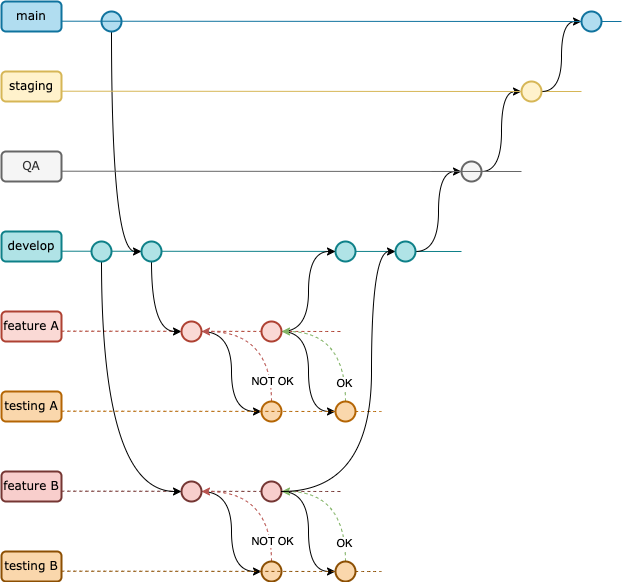

The diagram above was exported from draw.io. Its source (the exported page's mxGraphModel, read from the mxfile embedded in the PNG):
<mxGraphModel dx="1318" dy="786" grid="1" gridSize="10" guides="1" tooltips="1" connect="1" arrows="1" fold="1" page="1" pageScale="1" pageWidth="827" pageHeight="1169" math="0" shadow="0">
  <root>
    <mxCell id="0" />
    <mxCell id="1" parent="0" />
    <mxCell id="jv3ovI_UVqGZZUVcW93d-1" value="" style="endArrow=none;html=1;rounded=0;curved=1;fillColor=#b0e3e6;strokeColor=#0e8088;" parent="1" edge="1">
      <mxGeometry width="50" height="50" relative="1" as="geometry">
        <mxPoint x="120" y="279.70000000000005" as="sourcePoint" />
        <mxPoint x="520" y="280" as="targetPoint" />
      </mxGeometry>
    </mxCell>
    <mxCell id="jv3ovI_UVqGZZUVcW93d-2" value="" style="endArrow=none;html=1;rounded=0;curved=1;fillColor=#fad7ac;strokeColor=#b46504;startArrow=none;dashed=1;" parent="1" source="jv3ovI_UVqGZZUVcW93d-26" edge="1">
      <mxGeometry width="50" height="50" relative="1" as="geometry">
        <mxPoint x="120" y="439.70000000000005" as="sourcePoint" />
        <mxPoint x="440" y="440" as="targetPoint" />
      </mxGeometry>
    </mxCell>
    <mxCell id="jv3ovI_UVqGZZUVcW93d-3" value="" style="endArrow=none;html=1;rounded=0;curved=1;fillColor=#fad9d5;strokeColor=#ae4132;dashed=1;" parent="1" edge="1">
      <mxGeometry width="50" height="50" relative="1" as="geometry">
        <mxPoint x="120" y="359.70000000000016" as="sourcePoint" />
        <mxPoint x="400" y="360" as="targetPoint" />
      </mxGeometry>
    </mxCell>
    <mxCell id="jv3ovI_UVqGZZUVcW93d-4" value="" style="endArrow=none;html=1;rounded=0;curved=1;fillColor=#b1ddf0;strokeColor=#10739e;startArrow=none;" parent="1" source="jv3ovI_UVqGZZUVcW93d-20" edge="1">
      <mxGeometry width="50" height="50" relative="1" as="geometry">
        <mxPoint x="120" y="49.700000000000045" as="sourcePoint" />
        <mxPoint x="680" y="50" as="targetPoint" />
      </mxGeometry>
    </mxCell>
    <mxCell id="jv3ovI_UVqGZZUVcW93d-5" value="main" style="text;html=1;strokeColor=#10739e;fillColor=#b1ddf0;align=center;verticalAlign=middle;whiteSpace=wrap;rounded=1;fontFamily=Verdana;strokeWidth=2;" parent="1" vertex="1">
      <mxGeometry x="60" y="30" width="60" height="30" as="geometry" />
    </mxCell>
    <mxCell id="jv3ovI_UVqGZZUVcW93d-6" value="develop" style="text;html=1;strokeColor=#0e8088;fillColor=#b0e3e6;align=center;verticalAlign=middle;whiteSpace=wrap;rounded=1;fontFamily=Verdana;strokeWidth=2;" parent="1" vertex="1">
      <mxGeometry x="60" y="260" width="60" height="30" as="geometry" />
    </mxCell>
    <mxCell id="jv3ovI_UVqGZZUVcW93d-7" value="testing A" style="text;html=1;strokeColor=#b46504;fillColor=#fad7ac;align=center;verticalAlign=middle;whiteSpace=wrap;rounded=1;fontFamily=Verdana;strokeWidth=2;" parent="1" vertex="1">
      <mxGeometry x="60" y="420" width="60" height="30" as="geometry" />
    </mxCell>
    <mxCell id="jv3ovI_UVqGZZUVcW93d-8" style="edgeStyle=orthogonalEdgeStyle;rounded=0;orthogonalLoop=1;jettySize=auto;html=1;exitX=0.5;exitY=1;exitDx=0;exitDy=0;entryX=0;entryY=0.5;entryDx=0;entryDy=0;curved=1;" parent="1" source="jv3ovI_UVqGZZUVcW93d-9" target="jv3ovI_UVqGZZUVcW93d-11" edge="1">
      <mxGeometry relative="1" as="geometry" />
    </mxCell>
    <mxCell id="jv3ovI_UVqGZZUVcW93d-9" value="" style="ellipse;whiteSpace=wrap;html=1;aspect=fixed;fontFamily=Verdana;strokeWidth=2;fillColor=#b1ddf0;strokeColor=#10739e;" parent="1" vertex="1">
      <mxGeometry x="160" y="40" width="20" height="20" as="geometry" />
    </mxCell>
    <mxCell id="jv3ovI_UVqGZZUVcW93d-10" style="edgeStyle=orthogonalEdgeStyle;curved=1;rounded=0;orthogonalLoop=1;jettySize=auto;html=1;exitX=0.5;exitY=1;exitDx=0;exitDy=0;entryX=0;entryY=0.5;entryDx=0;entryDy=0;" parent="1" source="jv3ovI_UVqGZZUVcW93d-11" target="jv3ovI_UVqGZZUVcW93d-13" edge="1">
      <mxGeometry relative="1" as="geometry" />
    </mxCell>
    <mxCell id="jv3ovI_UVqGZZUVcW93d-11" value="" style="ellipse;whiteSpace=wrap;html=1;aspect=fixed;fontFamily=Verdana;strokeWidth=2;fillColor=#b0e3e6;strokeColor=#0e8088;" parent="1" vertex="1">
      <mxGeometry x="200" y="270" width="20" height="20" as="geometry" />
    </mxCell>
    <mxCell id="jv3ovI_UVqGZZUVcW93d-12" style="edgeStyle=orthogonalEdgeStyle;curved=1;rounded=0;orthogonalLoop=1;jettySize=auto;html=1;exitX=1;exitY=0.5;exitDx=0;exitDy=0;entryX=0;entryY=0.5;entryDx=0;entryDy=0;" parent="1" source="jv3ovI_UVqGZZUVcW93d-13" target="jv3ovI_UVqGZZUVcW93d-16" edge="1">
      <mxGeometry relative="1" as="geometry" />
    </mxCell>
    <mxCell id="jv3ovI_UVqGZZUVcW93d-13" value="" style="ellipse;whiteSpace=wrap;html=1;aspect=fixed;fontFamily=Verdana;strokeWidth=2;fillColor=#fad9d5;strokeColor=#ae4132;" parent="1" vertex="1">
      <mxGeometry x="240" y="350" width="20" height="20" as="geometry" />
    </mxCell>
    <mxCell id="jv3ovI_UVqGZZUVcW93d-14" style="edgeStyle=orthogonalEdgeStyle;rounded=0;orthogonalLoop=1;jettySize=auto;html=1;exitX=0.5;exitY=0;exitDx=0;exitDy=0;curved=1;entryX=1;entryY=0.5;entryDx=0;entryDy=0;fillColor=#f8cecc;strokeColor=#b85450;dashed=1;" parent="1" source="jv3ovI_UVqGZZUVcW93d-16" target="jv3ovI_UVqGZZUVcW93d-13" edge="1">
      <mxGeometry relative="1" as="geometry">
        <mxPoint x="310" y="370" as="targetPoint" />
      </mxGeometry>
    </mxCell>
    <mxCell id="jv3ovI_UVqGZZUVcW93d-15" value="NOT OK" style="edgeLabel;html=1;align=center;verticalAlign=middle;resizable=0;points=[];" parent="jv3ovI_UVqGZZUVcW93d-14" connectable="0" vertex="1">
      <mxGeometry x="-0.3964" y="10" relative="1" as="geometry">
        <mxPoint x="10" y="22" as="offset" />
      </mxGeometry>
    </mxCell>
    <mxCell id="jv3ovI_UVqGZZUVcW93d-16" value="" style="ellipse;whiteSpace=wrap;html=1;aspect=fixed;fontFamily=Verdana;strokeWidth=2;fillColor=#fad7ac;strokeColor=#b46504;" parent="1" vertex="1">
      <mxGeometry x="320" y="430" width="20" height="20" as="geometry" />
    </mxCell>
    <mxCell id="jv3ovI_UVqGZZUVcW93d-17" style="edgeStyle=orthogonalEdgeStyle;curved=1;rounded=0;orthogonalLoop=1;jettySize=auto;html=1;entryX=0;entryY=0.5;entryDx=0;entryDy=0;exitX=1;exitY=0.5;exitDx=0;exitDy=0;" parent="1" source="jv3ovI_UVqGZZUVcW93d-64" target="jv3ovI_UVqGZZUVcW93d-51" edge="1">
      <mxGeometry relative="1" as="geometry">
        <mxPoint x="480" y="280" as="sourcePoint" />
      </mxGeometry>
    </mxCell>
    <mxCell id="jv3ovI_UVqGZZUVcW93d-18" value="" style="ellipse;whiteSpace=wrap;html=1;aspect=fixed;fontFamily=Verdana;strokeWidth=2;fillColor=#b0e3e6;strokeColor=#0e8088;" parent="1" vertex="1">
      <mxGeometry x="394" y="270" width="20" height="20" as="geometry" />
    </mxCell>
    <mxCell id="jv3ovI_UVqGZZUVcW93d-19" value="feature A" style="text;html=1;strokeColor=#ae4132;fillColor=#fad9d5;align=center;verticalAlign=middle;whiteSpace=wrap;rounded=1;fontFamily=Verdana;strokeWidth=2;" parent="1" vertex="1">
      <mxGeometry x="60" y="340" width="60" height="30" as="geometry" />
    </mxCell>
    <mxCell id="jv3ovI_UVqGZZUVcW93d-21" style="edgeStyle=orthogonalEdgeStyle;curved=1;rounded=0;orthogonalLoop=1;jettySize=auto;html=1;exitX=1;exitY=0.5;exitDx=0;exitDy=0;entryX=0;entryY=0.5;entryDx=0;entryDy=0;" parent="1" source="jv3ovI_UVqGZZUVcW93d-23" target="jv3ovI_UVqGZZUVcW93d-26" edge="1">
      <mxGeometry relative="1" as="geometry" />
    </mxCell>
    <mxCell id="jv3ovI_UVqGZZUVcW93d-22" style="edgeStyle=orthogonalEdgeStyle;curved=1;rounded=0;orthogonalLoop=1;jettySize=auto;html=1;exitX=1;exitY=0.5;exitDx=0;exitDy=0;entryX=0;entryY=0.5;entryDx=0;entryDy=0;" parent="1" source="jv3ovI_UVqGZZUVcW93d-23" target="jv3ovI_UVqGZZUVcW93d-18" edge="1">
      <mxGeometry relative="1" as="geometry" />
    </mxCell>
    <mxCell id="jv3ovI_UVqGZZUVcW93d-23" value="" style="ellipse;whiteSpace=wrap;html=1;aspect=fixed;fontFamily=Verdana;strokeWidth=2;fillColor=#fad9d5;strokeColor=#ae4132;" parent="1" vertex="1">
      <mxGeometry x="319.99" y="350" width="20" height="20" as="geometry" />
    </mxCell>
    <mxCell id="jv3ovI_UVqGZZUVcW93d-24" style="edgeStyle=orthogonalEdgeStyle;curved=1;rounded=0;orthogonalLoop=1;jettySize=auto;html=1;exitX=0.5;exitY=0;exitDx=0;exitDy=0;entryX=1;entryY=0.5;entryDx=0;entryDy=0;dashed=1;fillColor=#d5e8d4;strokeColor=#82b366;" parent="1" source="jv3ovI_UVqGZZUVcW93d-26" target="jv3ovI_UVqGZZUVcW93d-23" edge="1">
      <mxGeometry relative="1" as="geometry" />
    </mxCell>
    <mxCell id="jv3ovI_UVqGZZUVcW93d-25" value="OK" style="edgeLabel;html=1;align=center;verticalAlign=middle;resizable=0;points=[];" parent="jv3ovI_UVqGZZUVcW93d-24" connectable="0" vertex="1">
      <mxGeometry x="-0.7232" y="2" relative="1" as="geometry">
        <mxPoint as="offset" />
      </mxGeometry>
    </mxCell>
    <mxCell id="jv3ovI_UVqGZZUVcW93d-26" value="" style="ellipse;whiteSpace=wrap;html=1;aspect=fixed;fontFamily=Verdana;strokeWidth=2;fillColor=#fad7ac;strokeColor=#b46504;" parent="1" vertex="1">
      <mxGeometry x="394" y="430" width="20" height="20" as="geometry" />
    </mxCell>
    <mxCell id="jv3ovI_UVqGZZUVcW93d-27" value="" style="endArrow=none;html=1;rounded=0;curved=1;fillColor=#fad7ac;strokeColor=#b46504;dashed=1;" parent="1" target="jv3ovI_UVqGZZUVcW93d-26" edge="1">
      <mxGeometry width="50" height="50" relative="1" as="geometry">
        <mxPoint x="120" y="439.69999999999993" as="sourcePoint" />
        <mxPoint x="489.9999999999998" y="440" as="targetPoint" />
      </mxGeometry>
    </mxCell>
    <mxCell id="jv3ovI_UVqGZZUVcW93d-29" value="" style="endArrow=none;html=1;rounded=0;curved=1;fillColor=#fff2cc;strokeColor=#d6b656;startArrow=none;" parent="1" source="jv3ovI_UVqGZZUVcW93d-32" edge="1">
      <mxGeometry width="50" height="50" relative="1" as="geometry">
        <mxPoint x="120" y="119.70000000000005" as="sourcePoint" />
        <mxPoint x="640" y="120" as="targetPoint" />
      </mxGeometry>
    </mxCell>
    <mxCell id="jv3ovI_UVqGZZUVcW93d-30" value="staging" style="text;html=1;strokeColor=#d6b656;fillColor=#fff2cc;align=center;verticalAlign=middle;whiteSpace=wrap;rounded=1;fontFamily=Verdana;strokeWidth=2;" parent="1" vertex="1">
      <mxGeometry x="60" y="100" width="60" height="30" as="geometry" />
    </mxCell>
    <mxCell id="jv3ovI_UVqGZZUVcW93d-33" value="" style="endArrow=none;html=1;rounded=0;curved=1;fillColor=#fad7ac;strokeColor=#8C4F03;startArrow=none;dashed=1;" parent="1" source="jv3ovI_UVqGZZUVcW93d-46" edge="1">
      <mxGeometry width="50" height="50" relative="1" as="geometry">
        <mxPoint x="120" y="599.7" as="sourcePoint" />
        <mxPoint x="440" y="600" as="targetPoint" />
      </mxGeometry>
    </mxCell>
    <mxCell id="jv3ovI_UVqGZZUVcW93d-34" value="" style="endArrow=none;html=1;rounded=0;curved=1;fillColor=#f8cecc;strokeColor=#753633;dashed=1;" parent="1" edge="1">
      <mxGeometry width="50" height="50" relative="1" as="geometry">
        <mxPoint x="120" y="519.7000000000002" as="sourcePoint" />
        <mxPoint x="400" y="520" as="targetPoint" />
      </mxGeometry>
    </mxCell>
    <mxCell id="jv3ovI_UVqGZZUVcW93d-35" value="testing B" style="text;html=1;strokeColor=#8C4F03;fillColor=#fad7ac;align=center;verticalAlign=middle;whiteSpace=wrap;rounded=1;fontFamily=Verdana;strokeWidth=2;" parent="1" vertex="1">
      <mxGeometry x="60" y="580" width="60" height="30" as="geometry" />
    </mxCell>
    <mxCell id="jv3ovI_UVqGZZUVcW93d-36" style="edgeStyle=orthogonalEdgeStyle;curved=1;rounded=0;orthogonalLoop=1;jettySize=auto;html=1;exitX=1;exitY=0.5;exitDx=0;exitDy=0;entryX=0;entryY=0.5;entryDx=0;entryDy=0;" parent="1" source="jv3ovI_UVqGZZUVcW93d-37" target="jv3ovI_UVqGZZUVcW93d-40" edge="1">
      <mxGeometry relative="1" as="geometry" />
    </mxCell>
    <mxCell id="jv3ovI_UVqGZZUVcW93d-37" value="" style="ellipse;whiteSpace=wrap;html=1;aspect=fixed;fontFamily=Verdana;strokeWidth=2;fillColor=#f8cecc;strokeColor=#753633;" parent="1" vertex="1">
      <mxGeometry x="240" y="510" width="20" height="20" as="geometry" />
    </mxCell>
    <mxCell id="jv3ovI_UVqGZZUVcW93d-38" style="edgeStyle=orthogonalEdgeStyle;rounded=0;orthogonalLoop=1;jettySize=auto;html=1;exitX=0.5;exitY=0;exitDx=0;exitDy=0;curved=1;entryX=1;entryY=0.5;entryDx=0;entryDy=0;fillColor=#f8cecc;strokeColor=#b85450;dashed=1;" parent="1" source="jv3ovI_UVqGZZUVcW93d-40" target="jv3ovI_UVqGZZUVcW93d-37" edge="1">
      <mxGeometry relative="1" as="geometry">
        <mxPoint x="310" y="530" as="targetPoint" />
      </mxGeometry>
    </mxCell>
    <mxCell id="jv3ovI_UVqGZZUVcW93d-39" value="NOT OK" style="edgeLabel;html=1;align=center;verticalAlign=middle;resizable=0;points=[];" parent="jv3ovI_UVqGZZUVcW93d-38" connectable="0" vertex="1">
      <mxGeometry x="-0.3964" y="10" relative="1" as="geometry">
        <mxPoint x="10" y="22" as="offset" />
      </mxGeometry>
    </mxCell>
    <mxCell id="jv3ovI_UVqGZZUVcW93d-40" value="" style="ellipse;whiteSpace=wrap;html=1;aspect=fixed;fontFamily=Verdana;strokeWidth=2;fillColor=#fad7ac;strokeColor=#8C4F03;" parent="1" vertex="1">
      <mxGeometry x="320" y="590" width="20" height="20" as="geometry" />
    </mxCell>
    <mxCell id="jv3ovI_UVqGZZUVcW93d-41" value="feature B" style="text;html=1;strokeColor=#753633;fillColor=#f8cecc;align=center;verticalAlign=middle;whiteSpace=wrap;rounded=1;fontFamily=Verdana;strokeWidth=2;" parent="1" vertex="1">
      <mxGeometry x="60" y="500" width="60" height="30" as="geometry" />
    </mxCell>
    <mxCell id="jv3ovI_UVqGZZUVcW93d-42" style="edgeStyle=orthogonalEdgeStyle;curved=1;rounded=0;orthogonalLoop=1;jettySize=auto;html=1;exitX=1;exitY=0.5;exitDx=0;exitDy=0;entryX=0;entryY=0.5;entryDx=0;entryDy=0;" parent="1" source="jv3ovI_UVqGZZUVcW93d-43" target="jv3ovI_UVqGZZUVcW93d-46" edge="1">
      <mxGeometry relative="1" as="geometry" />
    </mxCell>
    <mxCell id="jv3ovI_UVqGZZUVcW93d-43" value="" style="ellipse;whiteSpace=wrap;html=1;aspect=fixed;fontFamily=Verdana;strokeWidth=2;fillColor=#f8cecc;strokeColor=#753633;" parent="1" vertex="1">
      <mxGeometry x="319.99" y="510" width="20" height="20" as="geometry" />
    </mxCell>
    <mxCell id="jv3ovI_UVqGZZUVcW93d-44" style="edgeStyle=orthogonalEdgeStyle;curved=1;rounded=0;orthogonalLoop=1;jettySize=auto;html=1;exitX=0.5;exitY=0;exitDx=0;exitDy=0;entryX=1;entryY=0.5;entryDx=0;entryDy=0;dashed=1;fillColor=#d5e8d4;strokeColor=#82b366;" parent="1" source="jv3ovI_UVqGZZUVcW93d-46" target="jv3ovI_UVqGZZUVcW93d-43" edge="1">
      <mxGeometry relative="1" as="geometry" />
    </mxCell>
    <mxCell id="jv3ovI_UVqGZZUVcW93d-45" value="OK" style="edgeLabel;html=1;align=center;verticalAlign=middle;resizable=0;points=[];" parent="jv3ovI_UVqGZZUVcW93d-44" connectable="0" vertex="1">
      <mxGeometry x="-0.7232" y="2" relative="1" as="geometry">
        <mxPoint as="offset" />
      </mxGeometry>
    </mxCell>
    <mxCell id="jv3ovI_UVqGZZUVcW93d-65" style="edgeStyle=orthogonalEdgeStyle;curved=1;rounded=0;orthogonalLoop=1;jettySize=auto;html=1;exitX=1;exitY=0.5;exitDx=0;exitDy=0;entryX=0;entryY=0.5;entryDx=0;entryDy=0;strokeColor=#000000;" parent="1" source="jv3ovI_UVqGZZUVcW93d-43" target="jv3ovI_UVqGZZUVcW93d-64" edge="1">
      <mxGeometry relative="1" as="geometry">
        <Array as="points">
          <mxPoint x="430" y="520" />
          <mxPoint x="430" y="280" />
        </Array>
      </mxGeometry>
    </mxCell>
    <mxCell id="jv3ovI_UVqGZZUVcW93d-46" value="" style="ellipse;whiteSpace=wrap;html=1;aspect=fixed;fontFamily=Verdana;strokeWidth=2;fillColor=#fad7ac;strokeColor=#8C4F03;" parent="1" vertex="1">
      <mxGeometry x="394" y="590" width="20" height="20" as="geometry" />
    </mxCell>
    <mxCell id="jv3ovI_UVqGZZUVcW93d-47" value="" style="endArrow=none;html=1;rounded=0;curved=1;fillColor=#fad7ac;strokeColor=#8C4F03;dashed=1;" parent="1" target="jv3ovI_UVqGZZUVcW93d-46" edge="1">
      <mxGeometry width="50" height="50" relative="1" as="geometry">
        <mxPoint x="120" y="599.6999999999998" as="sourcePoint" />
        <mxPoint x="489.9999999999998" y="600" as="targetPoint" />
      </mxGeometry>
    </mxCell>
    <mxCell id="jv3ovI_UVqGZZUVcW93d-48" value="" style="endArrow=none;html=1;rounded=0;curved=1;fillColor=#f5f5f5;strokeColor=#666666;startArrow=none;" parent="1" source="jv3ovI_UVqGZZUVcW93d-51" edge="1">
      <mxGeometry width="50" height="50" relative="1" as="geometry">
        <mxPoint x="120" y="199.70000000000005" as="sourcePoint" />
        <mxPoint x="489.9999999999998" y="200" as="targetPoint" />
      </mxGeometry>
    </mxCell>
    <mxCell id="jv3ovI_UVqGZZUVcW93d-49" value="QA" style="text;html=1;strokeColor=#666666;fillColor=#f5f5f5;align=center;verticalAlign=middle;whiteSpace=wrap;rounded=1;fontFamily=Verdana;strokeWidth=2;fontColor=#333333;" parent="1" vertex="1">
      <mxGeometry x="60" y="180" width="60" height="30" as="geometry" />
    </mxCell>
    <mxCell id="jv3ovI_UVqGZZUVcW93d-61" style="edgeStyle=orthogonalEdgeStyle;curved=1;rounded=0;orthogonalLoop=1;jettySize=auto;html=1;exitX=1;exitY=0.5;exitDx=0;exitDy=0;entryX=0;entryY=0.5;entryDx=0;entryDy=0;strokeColor=#000000;" parent="1" source="jv3ovI_UVqGZZUVcW93d-51" target="jv3ovI_UVqGZZUVcW93d-32" edge="1">
      <mxGeometry relative="1" as="geometry" />
    </mxCell>
    <mxCell id="jv3ovI_UVqGZZUVcW93d-51" value="" style="ellipse;whiteSpace=wrap;html=1;aspect=fixed;fontFamily=Verdana;strokeWidth=2;fillColor=#f5f5f5;strokeColor=#666666;fontColor=#333333;" parent="1" vertex="1">
      <mxGeometry x="520" y="190" width="20" height="20" as="geometry" />
    </mxCell>
    <mxCell id="jv3ovI_UVqGZZUVcW93d-52" value="" style="endArrow=none;html=1;rounded=0;curved=1;fillColor=#f5f5f5;strokeColor=#666666;" parent="1" edge="1">
      <mxGeometry width="50" height="50" relative="1" as="geometry">
        <mxPoint x="120" y="199.69999999999982" as="sourcePoint" />
        <mxPoint x="580" y="200" as="targetPoint" />
      </mxGeometry>
    </mxCell>
    <mxCell id="jv3ovI_UVqGZZUVcW93d-59" style="edgeStyle=orthogonalEdgeStyle;rounded=0;orthogonalLoop=1;jettySize=auto;html=1;exitX=0.5;exitY=1;exitDx=0;exitDy=0;entryX=0;entryY=0.5;entryDx=0;entryDy=0;strokeColor=#000000;curved=1;" parent="1" source="jv3ovI_UVqGZZUVcW93d-58" target="jv3ovI_UVqGZZUVcW93d-37" edge="1">
      <mxGeometry relative="1" as="geometry" />
    </mxCell>
    <mxCell id="jv3ovI_UVqGZZUVcW93d-58" value="" style="ellipse;whiteSpace=wrap;html=1;aspect=fixed;fontFamily=Verdana;strokeWidth=2;fillColor=#b0e3e6;strokeColor=#0e8088;" parent="1" vertex="1">
      <mxGeometry x="150" y="270" width="20" height="20" as="geometry" />
    </mxCell>
    <mxCell id="jv3ovI_UVqGZZUVcW93d-63" style="edgeStyle=orthogonalEdgeStyle;curved=1;rounded=0;orthogonalLoop=1;jettySize=auto;html=1;exitX=1;exitY=0.5;exitDx=0;exitDy=0;entryX=0;entryY=0.5;entryDx=0;entryDy=0;strokeColor=#000000;" parent="1" source="jv3ovI_UVqGZZUVcW93d-32" target="jv3ovI_UVqGZZUVcW93d-20" edge="1">
      <mxGeometry relative="1" as="geometry" />
    </mxCell>
    <mxCell id="jv3ovI_UVqGZZUVcW93d-32" value="" style="ellipse;whiteSpace=wrap;html=1;aspect=fixed;fontFamily=Verdana;strokeWidth=2;fillColor=#fff2cc;strokeColor=#d6b656;" parent="1" vertex="1">
      <mxGeometry x="580" y="110" width="20" height="20" as="geometry" />
    </mxCell>
    <mxCell id="jv3ovI_UVqGZZUVcW93d-60" value="" style="endArrow=none;html=1;rounded=0;curved=1;fillColor=#fff2cc;strokeColor=#d6b656;" parent="1" target="jv3ovI_UVqGZZUVcW93d-32" edge="1">
      <mxGeometry width="50" height="50" relative="1" as="geometry">
        <mxPoint x="120" y="119.70000000000005" as="sourcePoint" />
        <mxPoint x="640" y="120" as="targetPoint" />
      </mxGeometry>
    </mxCell>
    <mxCell id="jv3ovI_UVqGZZUVcW93d-20" value="" style="ellipse;whiteSpace=wrap;html=1;aspect=fixed;fontFamily=Verdana;strokeWidth=2;fillColor=#b1ddf0;strokeColor=#10739e;" parent="1" vertex="1">
      <mxGeometry x="640" y="40" width="20" height="20" as="geometry" />
    </mxCell>
    <mxCell id="jv3ovI_UVqGZZUVcW93d-62" value="" style="endArrow=none;html=1;rounded=0;curved=1;fillColor=#b1ddf0;strokeColor=#10739e;" parent="1" target="jv3ovI_UVqGZZUVcW93d-20" edge="1">
      <mxGeometry width="50" height="50" relative="1" as="geometry">
        <mxPoint x="120" y="49.700000000000045" as="sourcePoint" />
        <mxPoint x="640" y="50" as="targetPoint" />
      </mxGeometry>
    </mxCell>
    <mxCell id="jv3ovI_UVqGZZUVcW93d-64" value="" style="ellipse;whiteSpace=wrap;html=1;aspect=fixed;fontFamily=Verdana;strokeWidth=2;fillColor=#b0e3e6;strokeColor=#0e8088;" parent="1" vertex="1">
      <mxGeometry x="454" y="270" width="20" height="20" as="geometry" />
    </mxCell>
  </root>
</mxGraphModel>